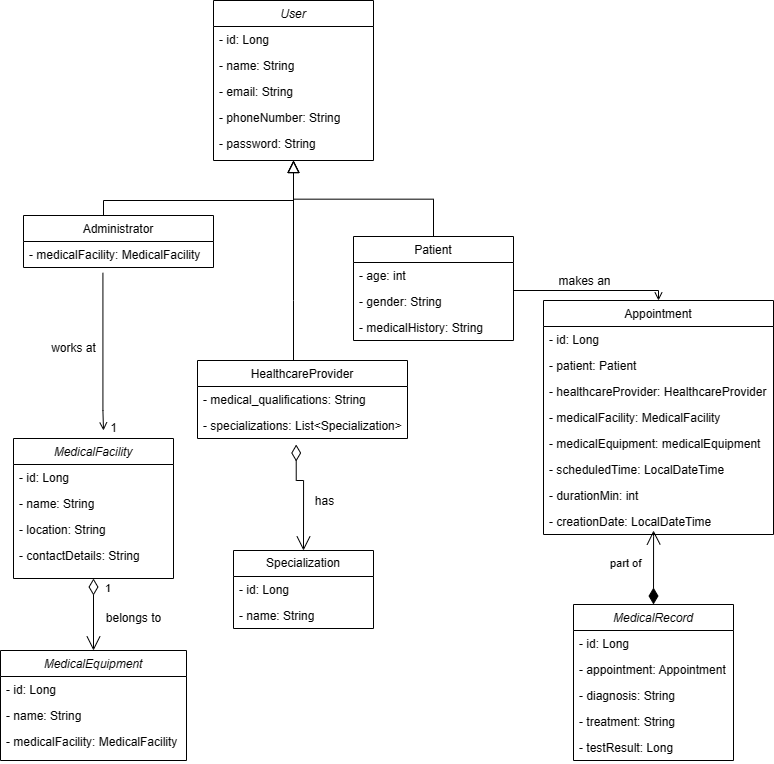

The diagram above was exported from draw.io. Its source (the exported page's mxGraphModel, read from the mxfile embedded in the PNG):
<mxGraphModel dx="1003" dy="616" grid="1" gridSize="10" guides="1" tooltips="1" connect="1" arrows="1" fold="1" page="1" pageScale="1" pageWidth="827" pageHeight="1169" math="0" shadow="0">
  <root>
    <mxCell id="WIyWlLk6GJQsqaUBKTNV-0" />
    <mxCell id="WIyWlLk6GJQsqaUBKTNV-1" parent="WIyWlLk6GJQsqaUBKTNV-0" />
    <mxCell id="zkfFHV4jXpPFQw0GAbJ--0" value="User" style="swimlane;fontStyle=2;align=center;verticalAlign=top;childLayout=stackLayout;horizontal=1;startSize=26;horizontalStack=0;resizeParent=1;resizeLast=0;collapsible=1;marginBottom=0;rounded=0;shadow=0;strokeWidth=1;" parent="WIyWlLk6GJQsqaUBKTNV-1" vertex="1">
      <mxGeometry x="220" y="60" width="160" height="160" as="geometry">
        <mxRectangle x="230" y="140" width="160" height="26" as="alternateBounds" />
      </mxGeometry>
    </mxCell>
    <mxCell id="zkfFHV4jXpPFQw0GAbJ--1" value="- id: Long" style="text;align=left;verticalAlign=top;spacingLeft=4;spacingRight=4;overflow=hidden;rotatable=0;points=[[0,0.5],[1,0.5]];portConstraint=eastwest;" parent="zkfFHV4jXpPFQw0GAbJ--0" vertex="1">
      <mxGeometry y="26" width="160" height="26" as="geometry" />
    </mxCell>
    <mxCell id="zkfFHV4jXpPFQw0GAbJ--2" value="- name: String" style="text;align=left;verticalAlign=top;spacingLeft=4;spacingRight=4;overflow=hidden;rotatable=0;points=[[0,0.5],[1,0.5]];portConstraint=eastwest;rounded=0;shadow=0;html=0;" parent="zkfFHV4jXpPFQw0GAbJ--0" vertex="1">
      <mxGeometry y="52" width="160" height="26" as="geometry" />
    </mxCell>
    <mxCell id="zkfFHV4jXpPFQw0GAbJ--3" value="- email: String&#10;" style="text;align=left;verticalAlign=top;spacingLeft=4;spacingRight=4;overflow=hidden;rotatable=0;points=[[0,0.5],[1,0.5]];portConstraint=eastwest;rounded=0;shadow=0;html=0;" parent="zkfFHV4jXpPFQw0GAbJ--0" vertex="1">
      <mxGeometry y="78" width="160" height="26" as="geometry" />
    </mxCell>
    <mxCell id="kQ-nmh7hLBQT-CBhaCY7-1" value="- phoneNumber: String&#10;" style="text;align=left;verticalAlign=top;spacingLeft=4;spacingRight=4;overflow=hidden;rotatable=0;points=[[0,0.5],[1,0.5]];portConstraint=eastwest;rounded=0;shadow=0;html=0;" vertex="1" parent="zkfFHV4jXpPFQw0GAbJ--0">
      <mxGeometry y="104" width="160" height="26" as="geometry" />
    </mxCell>
    <mxCell id="kQ-nmh7hLBQT-CBhaCY7-2" value="- password: String&#10;" style="text;align=left;verticalAlign=top;spacingLeft=4;spacingRight=4;overflow=hidden;rotatable=0;points=[[0,0.5],[1,0.5]];portConstraint=eastwest;rounded=0;shadow=0;html=0;" vertex="1" parent="zkfFHV4jXpPFQw0GAbJ--0">
      <mxGeometry y="130" width="160" height="26" as="geometry" />
    </mxCell>
    <mxCell id="zkfFHV4jXpPFQw0GAbJ--6" value="HealthcareProvider" style="swimlane;fontStyle=0;align=center;verticalAlign=top;childLayout=stackLayout;horizontal=1;startSize=26;horizontalStack=0;resizeParent=1;resizeLast=0;collapsible=1;marginBottom=0;rounded=0;shadow=0;strokeWidth=1;" parent="WIyWlLk6GJQsqaUBKTNV-1" vertex="1">
      <mxGeometry x="204" y="420" width="210" height="78" as="geometry">
        <mxRectangle x="130" y="380" width="160" height="26" as="alternateBounds" />
      </mxGeometry>
    </mxCell>
    <mxCell id="zkfFHV4jXpPFQw0GAbJ--7" value="- medical_qualifications: String" style="text;align=left;verticalAlign=top;spacingLeft=4;spacingRight=4;overflow=hidden;rotatable=0;points=[[0,0.5],[1,0.5]];portConstraint=eastwest;" parent="zkfFHV4jXpPFQw0GAbJ--6" vertex="1">
      <mxGeometry y="26" width="210" height="26" as="geometry" />
    </mxCell>
    <mxCell id="kQ-nmh7hLBQT-CBhaCY7-18" value="- specializations: List&lt;Specialization&gt;" style="text;align=left;verticalAlign=top;spacingLeft=4;spacingRight=4;overflow=hidden;rotatable=0;points=[[0,0.5],[1,0.5]];portConstraint=eastwest;" vertex="1" parent="zkfFHV4jXpPFQw0GAbJ--6">
      <mxGeometry y="52" width="210" height="26" as="geometry" />
    </mxCell>
    <mxCell id="zkfFHV4jXpPFQw0GAbJ--12" value="" style="endArrow=block;endSize=10;endFill=0;shadow=0;strokeWidth=1;rounded=0;edgeStyle=elbowEdgeStyle;elbow=vertical;" parent="WIyWlLk6GJQsqaUBKTNV-1" source="zkfFHV4jXpPFQw0GAbJ--6" target="zkfFHV4jXpPFQw0GAbJ--0" edge="1">
      <mxGeometry width="160" relative="1" as="geometry">
        <mxPoint x="200" y="203" as="sourcePoint" />
        <mxPoint x="200" y="203" as="targetPoint" />
        <Array as="points">
          <mxPoint x="300" y="360" />
        </Array>
      </mxGeometry>
    </mxCell>
    <mxCell id="zkfFHV4jXpPFQw0GAbJ--13" value="Patient" style="swimlane;fontStyle=0;align=center;verticalAlign=top;childLayout=stackLayout;horizontal=1;startSize=26;horizontalStack=0;resizeParent=1;resizeLast=0;collapsible=1;marginBottom=0;rounded=0;shadow=0;strokeWidth=1;" parent="WIyWlLk6GJQsqaUBKTNV-1" vertex="1">
      <mxGeometry x="360" y="296" width="160" height="104" as="geometry">
        <mxRectangle x="340" y="380" width="170" height="26" as="alternateBounds" />
      </mxGeometry>
    </mxCell>
    <mxCell id="zkfFHV4jXpPFQw0GAbJ--14" value="- age: int&#10;" style="text;align=left;verticalAlign=top;spacingLeft=4;spacingRight=4;overflow=hidden;rotatable=0;points=[[0,0.5],[1,0.5]];portConstraint=eastwest;" parent="zkfFHV4jXpPFQw0GAbJ--13" vertex="1">
      <mxGeometry y="26" width="160" height="26" as="geometry" />
    </mxCell>
    <mxCell id="kQ-nmh7hLBQT-CBhaCY7-11" value="- gender: String&#10;" style="text;align=left;verticalAlign=top;spacingLeft=4;spacingRight=4;overflow=hidden;rotatable=0;points=[[0,0.5],[1,0.5]];portConstraint=eastwest;" vertex="1" parent="zkfFHV4jXpPFQw0GAbJ--13">
      <mxGeometry y="52" width="160" height="26" as="geometry" />
    </mxCell>
    <mxCell id="kQ-nmh7hLBQT-CBhaCY7-12" value="- medicalHistory: String" style="text;align=left;verticalAlign=top;spacingLeft=4;spacingRight=4;overflow=hidden;rotatable=0;points=[[0,0.5],[1,0.5]];portConstraint=eastwest;" vertex="1" parent="zkfFHV4jXpPFQw0GAbJ--13">
      <mxGeometry y="78" width="160" height="26" as="geometry" />
    </mxCell>
    <mxCell id="zkfFHV4jXpPFQw0GAbJ--16" value="" style="endArrow=block;endSize=10;endFill=0;shadow=0;strokeWidth=1;rounded=0;edgeStyle=elbowEdgeStyle;elbow=vertical;" parent="WIyWlLk6GJQsqaUBKTNV-1" source="zkfFHV4jXpPFQw0GAbJ--13" target="zkfFHV4jXpPFQw0GAbJ--0" edge="1">
      <mxGeometry width="160" relative="1" as="geometry">
        <mxPoint x="210" y="373" as="sourcePoint" />
        <mxPoint x="310" y="271" as="targetPoint" />
      </mxGeometry>
    </mxCell>
    <mxCell id="zkfFHV4jXpPFQw0GAbJ--17" value="Appointment" style="swimlane;fontStyle=0;align=center;verticalAlign=top;childLayout=stackLayout;horizontal=1;startSize=26;horizontalStack=0;resizeParent=1;resizeLast=0;collapsible=1;marginBottom=0;rounded=0;shadow=0;strokeWidth=1;" parent="WIyWlLk6GJQsqaUBKTNV-1" vertex="1">
      <mxGeometry x="550" y="360" width="230" height="234" as="geometry">
        <mxRectangle x="550" y="140" width="160" height="26" as="alternateBounds" />
      </mxGeometry>
    </mxCell>
    <mxCell id="zkfFHV4jXpPFQw0GAbJ--18" value="- id: Long" style="text;align=left;verticalAlign=top;spacingLeft=4;spacingRight=4;overflow=hidden;rotatable=0;points=[[0,0.5],[1,0.5]];portConstraint=eastwest;" parent="zkfFHV4jXpPFQw0GAbJ--17" vertex="1">
      <mxGeometry y="26" width="230" height="26" as="geometry" />
    </mxCell>
    <mxCell id="zkfFHV4jXpPFQw0GAbJ--19" value="- patient: Patient" style="text;align=left;verticalAlign=top;spacingLeft=4;spacingRight=4;overflow=hidden;rotatable=0;points=[[0,0.5],[1,0.5]];portConstraint=eastwest;rounded=0;shadow=0;html=0;" parent="zkfFHV4jXpPFQw0GAbJ--17" vertex="1">
      <mxGeometry y="52" width="230" height="26" as="geometry" />
    </mxCell>
    <mxCell id="zkfFHV4jXpPFQw0GAbJ--20" value="- healthcareProvider: HealthcareProvider" style="text;align=left;verticalAlign=top;spacingLeft=4;spacingRight=4;overflow=hidden;rotatable=0;points=[[0,0.5],[1,0.5]];portConstraint=eastwest;rounded=0;shadow=0;html=0;" parent="zkfFHV4jXpPFQw0GAbJ--17" vertex="1">
      <mxGeometry y="78" width="230" height="26" as="geometry" />
    </mxCell>
    <mxCell id="zkfFHV4jXpPFQw0GAbJ--21" value="- medicalFacility: MedicalFacility" style="text;align=left;verticalAlign=top;spacingLeft=4;spacingRight=4;overflow=hidden;rotatable=0;points=[[0,0.5],[1,0.5]];portConstraint=eastwest;rounded=0;shadow=0;html=0;" parent="zkfFHV4jXpPFQw0GAbJ--17" vertex="1">
      <mxGeometry y="104" width="230" height="26" as="geometry" />
    </mxCell>
    <mxCell id="zkfFHV4jXpPFQw0GAbJ--22" value="- medicalEquipment: medicalEquipment" style="text;align=left;verticalAlign=top;spacingLeft=4;spacingRight=4;overflow=hidden;rotatable=0;points=[[0,0.5],[1,0.5]];portConstraint=eastwest;rounded=0;shadow=0;html=0;" parent="zkfFHV4jXpPFQw0GAbJ--17" vertex="1">
      <mxGeometry y="130" width="230" height="26" as="geometry" />
    </mxCell>
    <mxCell id="kQ-nmh7hLBQT-CBhaCY7-35" value="- scheduledTime: LocalDateTime" style="text;align=left;verticalAlign=top;spacingLeft=4;spacingRight=4;overflow=hidden;rotatable=0;points=[[0,0.5],[1,0.5]];portConstraint=eastwest;rounded=0;shadow=0;html=0;" vertex="1" parent="zkfFHV4jXpPFQw0GAbJ--17">
      <mxGeometry y="156" width="230" height="26" as="geometry" />
    </mxCell>
    <mxCell id="kQ-nmh7hLBQT-CBhaCY7-36" value="- durationMin: int" style="text;align=left;verticalAlign=top;spacingLeft=4;spacingRight=4;overflow=hidden;rotatable=0;points=[[0,0.5],[1,0.5]];portConstraint=eastwest;rounded=0;shadow=0;html=0;" vertex="1" parent="zkfFHV4jXpPFQw0GAbJ--17">
      <mxGeometry y="182" width="230" height="26" as="geometry" />
    </mxCell>
    <mxCell id="kQ-nmh7hLBQT-CBhaCY7-37" value="- creationDate: LocalDateTime" style="text;align=left;verticalAlign=top;spacingLeft=4;spacingRight=4;overflow=hidden;rotatable=0;points=[[0,0.5],[1,0.5]];portConstraint=eastwest;rounded=0;shadow=0;html=0;" vertex="1" parent="zkfFHV4jXpPFQw0GAbJ--17">
      <mxGeometry y="208" width="230" height="26" as="geometry" />
    </mxCell>
    <mxCell id="zkfFHV4jXpPFQw0GAbJ--26" value="" style="endArrow=open;shadow=0;strokeWidth=1;rounded=0;endFill=1;edgeStyle=elbowEdgeStyle;elbow=vertical;exitX=0.418;exitY=1.205;exitDx=0;exitDy=0;exitPerimeter=0;" parent="WIyWlLk6GJQsqaUBKTNV-1" source="kQ-nmh7hLBQT-CBhaCY7-5" edge="1">
      <mxGeometry x="0.5" y="41" relative="1" as="geometry">
        <mxPoint x="450" y="510" as="sourcePoint" />
        <mxPoint x="110" y="490" as="targetPoint" />
        <mxPoint x="-40" y="32" as="offset" />
        <Array as="points">
          <mxPoint x="110" y="470" />
        </Array>
      </mxGeometry>
    </mxCell>
    <mxCell id="zkfFHV4jXpPFQw0GAbJ--29" value="works at" style="text;html=1;resizable=0;points=[];;align=center;verticalAlign=middle;labelBackgroundColor=none;rounded=0;shadow=0;strokeWidth=1;fontSize=12;" parent="zkfFHV4jXpPFQw0GAbJ--26" vertex="1" connectable="0">
      <mxGeometry x="0.5" y="49" relative="1" as="geometry">
        <mxPoint x="-79" y="-44" as="offset" />
      </mxGeometry>
    </mxCell>
    <mxCell id="kQ-nmh7hLBQT-CBhaCY7-33" value="1" style="text;html=1;resizable=0;points=[];;align=center;verticalAlign=middle;labelBackgroundColor=none;rounded=0;shadow=0;strokeWidth=1;fontSize=12;" vertex="1" connectable="0" parent="zkfFHV4jXpPFQw0GAbJ--26">
      <mxGeometry x="0.5" y="49" relative="1" as="geometry">
        <mxPoint x="-39" y="36" as="offset" />
      </mxGeometry>
    </mxCell>
    <mxCell id="kQ-nmh7hLBQT-CBhaCY7-34" value="0..n" style="text;html=1;resizable=0;points=[];;align=center;verticalAlign=middle;labelBackgroundColor=none;rounded=0;shadow=0;strokeWidth=1;fontSize=12;" vertex="1" connectable="0" parent="zkfFHV4jXpPFQw0GAbJ--26">
      <mxGeometry x="0.5" y="49" relative="1" as="geometry">
        <mxPoint x="-39" y="-156" as="offset" />
      </mxGeometry>
    </mxCell>
    <mxCell id="kQ-nmh7hLBQT-CBhaCY7-62" value="belongs to" style="text;html=1;resizable=0;points=[];;align=center;verticalAlign=middle;labelBackgroundColor=none;rounded=0;shadow=0;strokeWidth=1;fontSize=12;" vertex="1" connectable="0" parent="zkfFHV4jXpPFQw0GAbJ--26">
      <mxGeometry x="0.5" y="49" relative="1" as="geometry">
        <mxPoint x="-19" y="226" as="offset" />
      </mxGeometry>
    </mxCell>
    <mxCell id="kQ-nmh7hLBQT-CBhaCY7-67" value="has" style="text;html=1;resizable=0;points=[];;align=center;verticalAlign=middle;labelBackgroundColor=none;rounded=0;shadow=0;strokeWidth=1;fontSize=12;" vertex="1" connectable="0" parent="zkfFHV4jXpPFQw0GAbJ--26">
      <mxGeometry x="0.5" y="49" relative="1" as="geometry">
        <mxPoint x="172" y="109" as="offset" />
      </mxGeometry>
    </mxCell>
    <mxCell id="kQ-nmh7hLBQT-CBhaCY7-3" value="" style="endArrow=block;endSize=10;endFill=0;shadow=0;strokeWidth=1;rounded=0;edgeStyle=elbowEdgeStyle;elbow=vertical;" edge="1" parent="WIyWlLk6GJQsqaUBKTNV-1">
      <mxGeometry width="160" relative="1" as="geometry">
        <mxPoint x="110" y="280" as="sourcePoint" />
        <mxPoint x="300" y="220" as="targetPoint" />
        <Array as="points">
          <mxPoint x="210" y="260" />
        </Array>
      </mxGeometry>
    </mxCell>
    <mxCell id="kQ-nmh7hLBQT-CBhaCY7-4" value="Administrator" style="swimlane;fontStyle=0;align=center;verticalAlign=top;childLayout=stackLayout;horizontal=1;startSize=26;horizontalStack=0;resizeParent=1;resizeLast=0;collapsible=1;marginBottom=0;rounded=0;shadow=0;strokeWidth=1;" vertex="1" parent="WIyWlLk6GJQsqaUBKTNV-1">
      <mxGeometry x="30" y="275" width="190" height="52" as="geometry">
        <mxRectangle x="130" y="380" width="160" height="26" as="alternateBounds" />
      </mxGeometry>
    </mxCell>
    <mxCell id="kQ-nmh7hLBQT-CBhaCY7-5" value="- medicalFacility: MedicalFacility" style="text;align=left;verticalAlign=top;spacingLeft=4;spacingRight=4;overflow=hidden;rotatable=0;points=[[0,0.5],[1,0.5]];portConstraint=eastwest;" vertex="1" parent="kQ-nmh7hLBQT-CBhaCY7-4">
      <mxGeometry y="26" width="190" height="26" as="geometry" />
    </mxCell>
    <mxCell id="kQ-nmh7hLBQT-CBhaCY7-13" value="Specialization" style="swimlane;fontStyle=0;childLayout=stackLayout;horizontal=1;startSize=26;fillColor=none;horizontalStack=0;resizeParent=1;resizeParentMax=0;resizeLast=0;collapsible=1;marginBottom=0;whiteSpace=wrap;html=1;" vertex="1" parent="WIyWlLk6GJQsqaUBKTNV-1">
      <mxGeometry x="240" y="610" width="140" height="78" as="geometry" />
    </mxCell>
    <mxCell id="kQ-nmh7hLBQT-CBhaCY7-14" value="- id: Long" style="text;strokeColor=none;fillColor=none;align=left;verticalAlign=top;spacingLeft=4;spacingRight=4;overflow=hidden;rotatable=0;points=[[0,0.5],[1,0.5]];portConstraint=eastwest;whiteSpace=wrap;html=1;" vertex="1" parent="kQ-nmh7hLBQT-CBhaCY7-13">
      <mxGeometry y="26" width="140" height="26" as="geometry" />
    </mxCell>
    <mxCell id="kQ-nmh7hLBQT-CBhaCY7-15" value="- name: String" style="text;strokeColor=none;fillColor=none;align=left;verticalAlign=top;spacingLeft=4;spacingRight=4;overflow=hidden;rotatable=0;points=[[0,0.5],[1,0.5]];portConstraint=eastwest;whiteSpace=wrap;html=1;" vertex="1" parent="kQ-nmh7hLBQT-CBhaCY7-13">
      <mxGeometry y="52" width="140" height="26" as="geometry" />
    </mxCell>
    <mxCell id="kQ-nmh7hLBQT-CBhaCY7-26" value="MedicalFacility" style="swimlane;fontStyle=2;align=center;verticalAlign=top;childLayout=stackLayout;horizontal=1;startSize=26;horizontalStack=0;resizeParent=1;resizeLast=0;collapsible=1;marginBottom=0;rounded=0;shadow=0;strokeWidth=1;" vertex="1" parent="WIyWlLk6GJQsqaUBKTNV-1">
      <mxGeometry x="20" y="498" width="160" height="140" as="geometry">
        <mxRectangle x="230" y="140" width="160" height="26" as="alternateBounds" />
      </mxGeometry>
    </mxCell>
    <mxCell id="kQ-nmh7hLBQT-CBhaCY7-27" value="- id: Long" style="text;align=left;verticalAlign=top;spacingLeft=4;spacingRight=4;overflow=hidden;rotatable=0;points=[[0,0.5],[1,0.5]];portConstraint=eastwest;" vertex="1" parent="kQ-nmh7hLBQT-CBhaCY7-26">
      <mxGeometry y="26" width="160" height="26" as="geometry" />
    </mxCell>
    <mxCell id="kQ-nmh7hLBQT-CBhaCY7-28" value="- name: String" style="text;align=left;verticalAlign=top;spacingLeft=4;spacingRight=4;overflow=hidden;rotatable=0;points=[[0,0.5],[1,0.5]];portConstraint=eastwest;rounded=0;shadow=0;html=0;" vertex="1" parent="kQ-nmh7hLBQT-CBhaCY7-26">
      <mxGeometry y="52" width="160" height="26" as="geometry" />
    </mxCell>
    <mxCell id="kQ-nmh7hLBQT-CBhaCY7-29" value="- location: String&#10;" style="text;align=left;verticalAlign=top;spacingLeft=4;spacingRight=4;overflow=hidden;rotatable=0;points=[[0,0.5],[1,0.5]];portConstraint=eastwest;rounded=0;shadow=0;html=0;" vertex="1" parent="kQ-nmh7hLBQT-CBhaCY7-26">
      <mxGeometry y="78" width="160" height="26" as="geometry" />
    </mxCell>
    <mxCell id="kQ-nmh7hLBQT-CBhaCY7-30" value="- contactDetails: String&#10;" style="text;align=left;verticalAlign=top;spacingLeft=4;spacingRight=4;overflow=hidden;rotatable=0;points=[[0,0.5],[1,0.5]];portConstraint=eastwest;rounded=0;shadow=0;html=0;" vertex="1" parent="kQ-nmh7hLBQT-CBhaCY7-26">
      <mxGeometry y="104" width="160" height="26" as="geometry" />
    </mxCell>
    <mxCell id="kQ-nmh7hLBQT-CBhaCY7-38" value="" style="endArrow=open;shadow=0;strokeWidth=1;rounded=0;endFill=1;edgeStyle=elbowEdgeStyle;elbow=vertical;entryX=0.5;entryY=0;entryDx=0;entryDy=0;" edge="1" parent="WIyWlLk6GJQsqaUBKTNV-1" target="zkfFHV4jXpPFQw0GAbJ--17">
      <mxGeometry x="0.5" y="41" relative="1" as="geometry">
        <mxPoint x="520" y="350" as="sourcePoint" />
        <mxPoint x="591" y="503" as="targetPoint" />
        <mxPoint x="-40" y="32" as="offset" />
        <Array as="points">
          <mxPoint x="610" y="350" />
        </Array>
      </mxGeometry>
    </mxCell>
    <mxCell id="kQ-nmh7hLBQT-CBhaCY7-41" value="makes an" style="text;html=1;resizable=0;points=[];;align=center;verticalAlign=middle;labelBackgroundColor=none;rounded=0;shadow=0;strokeWidth=1;fontSize=12;" vertex="1" connectable="0" parent="kQ-nmh7hLBQT-CBhaCY7-38">
      <mxGeometry x="0.5" y="49" relative="1" as="geometry">
        <mxPoint x="-46" y="39" as="offset" />
      </mxGeometry>
    </mxCell>
    <mxCell id="kQ-nmh7hLBQT-CBhaCY7-44" value="MedicalEquipment" style="swimlane;fontStyle=2;align=center;verticalAlign=top;childLayout=stackLayout;horizontal=1;startSize=26;horizontalStack=0;resizeParent=1;resizeLast=0;collapsible=1;marginBottom=0;rounded=0;shadow=0;strokeWidth=1;" vertex="1" parent="WIyWlLk6GJQsqaUBKTNV-1">
      <mxGeometry x="7" y="710" width="186" height="110" as="geometry">
        <mxRectangle x="230" y="140" width="160" height="26" as="alternateBounds" />
      </mxGeometry>
    </mxCell>
    <mxCell id="kQ-nmh7hLBQT-CBhaCY7-45" value="- id: Long" style="text;align=left;verticalAlign=top;spacingLeft=4;spacingRight=4;overflow=hidden;rotatable=0;points=[[0,0.5],[1,0.5]];portConstraint=eastwest;" vertex="1" parent="kQ-nmh7hLBQT-CBhaCY7-44">
      <mxGeometry y="26" width="186" height="26" as="geometry" />
    </mxCell>
    <mxCell id="kQ-nmh7hLBQT-CBhaCY7-46" value="- name: String" style="text;align=left;verticalAlign=top;spacingLeft=4;spacingRight=4;overflow=hidden;rotatable=0;points=[[0,0.5],[1,0.5]];portConstraint=eastwest;rounded=0;shadow=0;html=0;" vertex="1" parent="kQ-nmh7hLBQT-CBhaCY7-44">
      <mxGeometry y="52" width="186" height="26" as="geometry" />
    </mxCell>
    <mxCell id="kQ-nmh7hLBQT-CBhaCY7-47" value="- medicalFacility: MedicalFacility" style="text;align=left;verticalAlign=top;spacingLeft=4;spacingRight=4;overflow=hidden;rotatable=0;points=[[0,0.5],[1,0.5]];portConstraint=eastwest;rounded=0;shadow=0;html=0;" vertex="1" parent="kQ-nmh7hLBQT-CBhaCY7-44">
      <mxGeometry y="78" width="186" height="26" as="geometry" />
    </mxCell>
    <mxCell id="kQ-nmh7hLBQT-CBhaCY7-55" value="MedicalRecord" style="swimlane;fontStyle=2;align=center;verticalAlign=top;childLayout=stackLayout;horizontal=1;startSize=26;horizontalStack=0;resizeParent=1;resizeLast=0;collapsible=1;marginBottom=0;rounded=0;shadow=0;strokeWidth=1;" vertex="1" parent="WIyWlLk6GJQsqaUBKTNV-1">
      <mxGeometry x="580" y="664" width="160" height="156" as="geometry">
        <mxRectangle x="230" y="140" width="160" height="26" as="alternateBounds" />
      </mxGeometry>
    </mxCell>
    <mxCell id="kQ-nmh7hLBQT-CBhaCY7-56" value="- id: Long" style="text;align=left;verticalAlign=top;spacingLeft=4;spacingRight=4;overflow=hidden;rotatable=0;points=[[0,0.5],[1,0.5]];portConstraint=eastwest;" vertex="1" parent="kQ-nmh7hLBQT-CBhaCY7-55">
      <mxGeometry y="26" width="160" height="26" as="geometry" />
    </mxCell>
    <mxCell id="kQ-nmh7hLBQT-CBhaCY7-57" value="- appointment: Appointment" style="text;align=left;verticalAlign=top;spacingLeft=4;spacingRight=4;overflow=hidden;rotatable=0;points=[[0,0.5],[1,0.5]];portConstraint=eastwest;rounded=0;shadow=0;html=0;" vertex="1" parent="kQ-nmh7hLBQT-CBhaCY7-55">
      <mxGeometry y="52" width="160" height="26" as="geometry" />
    </mxCell>
    <mxCell id="kQ-nmh7hLBQT-CBhaCY7-58" value="- diagnosis: String&#10;" style="text;align=left;verticalAlign=top;spacingLeft=4;spacingRight=4;overflow=hidden;rotatable=0;points=[[0,0.5],[1,0.5]];portConstraint=eastwest;rounded=0;shadow=0;html=0;" vertex="1" parent="kQ-nmh7hLBQT-CBhaCY7-55">
      <mxGeometry y="78" width="160" height="26" as="geometry" />
    </mxCell>
    <mxCell id="kQ-nmh7hLBQT-CBhaCY7-59" value="- treatment: String&#10;" style="text;align=left;verticalAlign=top;spacingLeft=4;spacingRight=4;overflow=hidden;rotatable=0;points=[[0,0.5],[1,0.5]];portConstraint=eastwest;rounded=0;shadow=0;html=0;" vertex="1" parent="kQ-nmh7hLBQT-CBhaCY7-55">
      <mxGeometry y="104" width="160" height="26" as="geometry" />
    </mxCell>
    <mxCell id="kQ-nmh7hLBQT-CBhaCY7-60" value="- testResult: Long" style="text;align=left;verticalAlign=top;spacingLeft=4;spacingRight=4;overflow=hidden;rotatable=0;points=[[0,0.5],[1,0.5]];portConstraint=eastwest;" vertex="1" parent="kQ-nmh7hLBQT-CBhaCY7-55">
      <mxGeometry y="130" width="160" height="26" as="geometry" />
    </mxCell>
    <mxCell id="kQ-nmh7hLBQT-CBhaCY7-61" value="1" style="endArrow=open;html=1;endSize=12;startArrow=diamondThin;startSize=14;startFill=0;edgeStyle=orthogonalEdgeStyle;align=left;verticalAlign=bottom;rounded=0;entryX=0.5;entryY=0;entryDx=0;entryDy=0;exitX=0.5;exitY=1;exitDx=0;exitDy=0;" edge="1" parent="WIyWlLk6GJQsqaUBKTNV-1" source="kQ-nmh7hLBQT-CBhaCY7-26" target="kQ-nmh7hLBQT-CBhaCY7-44">
      <mxGeometry x="-0.5" y="10" relative="1" as="geometry">
        <mxPoint x="190" y="680" as="sourcePoint" />
        <mxPoint x="350" y="680" as="targetPoint" />
        <mxPoint as="offset" />
      </mxGeometry>
    </mxCell>
    <mxCell id="kQ-nmh7hLBQT-CBhaCY7-63" value="part of" style="endArrow=open;html=1;endSize=12;startArrow=diamondThin;startSize=14;startFill=1;edgeStyle=orthogonalEdgeStyle;align=left;verticalAlign=bottom;rounded=0;exitX=0.5;exitY=0;exitDx=0;exitDy=0;" edge="1" parent="WIyWlLk6GJQsqaUBKTNV-1" source="kQ-nmh7hLBQT-CBhaCY7-55">
      <mxGeometry x="-0.1429" y="45" relative="1" as="geometry">
        <mxPoint x="350" y="680" as="sourcePoint" />
        <mxPoint x="660" y="590" as="targetPoint" />
        <Array as="points">
          <mxPoint x="660" y="596" />
        </Array>
        <mxPoint as="offset" />
      </mxGeometry>
    </mxCell>
    <mxCell id="kQ-nmh7hLBQT-CBhaCY7-66" value="" style="endArrow=open;html=1;endSize=12;startArrow=diamondThin;startSize=14;startFill=0;edgeStyle=orthogonalEdgeStyle;align=left;verticalAlign=bottom;rounded=0;exitX=0.47;exitY=1.231;exitDx=0;exitDy=0;exitPerimeter=0;entryX=0.5;entryY=0;entryDx=0;entryDy=0;" edge="1" parent="WIyWlLk6GJQsqaUBKTNV-1" source="kQ-nmh7hLBQT-CBhaCY7-18" target="kQ-nmh7hLBQT-CBhaCY7-13">
      <mxGeometry x="0.5582" y="51" relative="1" as="geometry">
        <mxPoint x="243" y="648" as="sourcePoint" />
        <mxPoint x="330" y="730" as="targetPoint" />
        <Array as="points">
          <mxPoint x="303" y="540" />
          <mxPoint x="310" y="540" />
        </Array>
        <mxPoint as="offset" />
      </mxGeometry>
    </mxCell>
  </root>
</mxGraphModel>